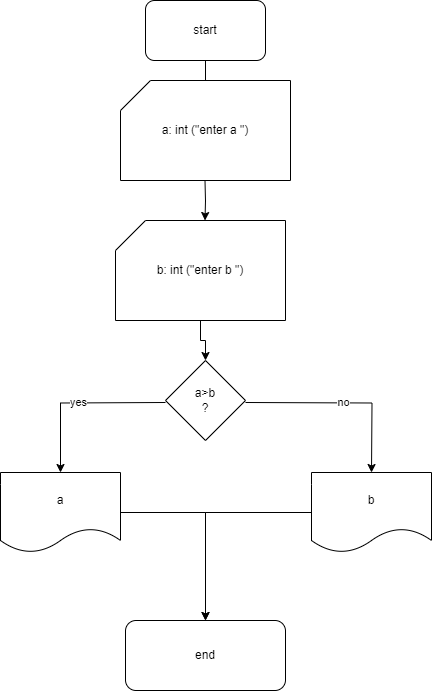

The diagram above was exported from draw.io. Its source (the exported page's mxGraphModel, read from the mxfile embedded in the PNG):
<mxGraphModel dx="1434" dy="738" grid="1" gridSize="10" guides="1" tooltips="1" connect="1" arrows="1" fold="1" page="1" pageScale="1" pageWidth="827" pageHeight="1169" math="0" shadow="0">
  <root>
    <mxCell id="0" />
    <mxCell id="1" parent="0" />
    <mxCell id="VQU2H2Z7OmU8NuNt9uyH-17" value="" style="edgeStyle=orthogonalEdgeStyle;rounded=0;orthogonalLoop=1;jettySize=auto;html=1;" parent="1" source="VQU2H2Z7OmU8NuNt9uyH-10" edge="1">
      <mxGeometry relative="1" as="geometry">
        <mxPoint x="354" y="170" as="targetPoint" />
      </mxGeometry>
    </mxCell>
    <mxCell id="VQU2H2Z7OmU8NuNt9uyH-10" value="start" style="rounded=1;whiteSpace=wrap;html=1;" parent="1" vertex="1">
      <mxGeometry x="294" y="60" width="120" height="60" as="geometry" />
    </mxCell>
    <mxCell id="VQU2H2Z7OmU8NuNt9uyH-18" value="" style="edgeStyle=orthogonalEdgeStyle;rounded=0;orthogonalLoop=1;jettySize=auto;html=1;" parent="1" edge="1">
      <mxGeometry relative="1" as="geometry">
        <mxPoint x="353.5" y="240" as="sourcePoint" />
        <mxPoint x="353.5" y="280" as="targetPoint" />
      </mxGeometry>
    </mxCell>
    <mxCell id="VQU2H2Z7OmU8NuNt9uyH-16" value="end" style="rounded=1;whiteSpace=wrap;html=1;direction=south;" parent="1" vertex="1">
      <mxGeometry x="274" y="680" width="160" height="70" as="geometry" />
    </mxCell>
    <mxCell id="E44Yp5bBIiAjPAHO2bgF-1" value="a: int (&quot;enter a &quot;)" style="shape=card;whiteSpace=wrap;html=1;" vertex="1" parent="1">
      <mxGeometry x="269" y="140" width="170" height="100" as="geometry" />
    </mxCell>
    <mxCell id="E44Yp5bBIiAjPAHO2bgF-7" value="no" style="edgeStyle=orthogonalEdgeStyle;rounded=0;orthogonalLoop=1;jettySize=auto;html=1;exitX=1;exitY=0.5;exitDx=0;exitDy=0;" edge="1" parent="1">
      <mxGeometry relative="1" as="geometry">
        <mxPoint x="520" y="532" as="targetPoint" />
        <mxPoint x="394" y="462" as="sourcePoint" />
      </mxGeometry>
    </mxCell>
    <mxCell id="E44Yp5bBIiAjPAHO2bgF-8" value="yes" style="edgeStyle=orthogonalEdgeStyle;rounded=0;orthogonalLoop=1;jettySize=auto;html=1;" edge="1" parent="1" target="E44Yp5bBIiAjPAHO2bgF-9">
      <mxGeometry relative="1" as="geometry">
        <mxPoint x="190" y="522" as="targetPoint" />
        <mxPoint x="314" y="462" as="sourcePoint" />
      </mxGeometry>
    </mxCell>
    <mxCell id="E44Yp5bBIiAjPAHO2bgF-6" value="&lt;div&gt;a&amp;gt;b&lt;/div&gt;&lt;div&gt;?&lt;/div&gt;" style="rhombus;whiteSpace=wrap;html=1;" vertex="1" parent="1">
      <mxGeometry x="314" y="420" width="80" height="80" as="geometry" />
    </mxCell>
    <mxCell id="E44Yp5bBIiAjPAHO2bgF-11" style="edgeStyle=orthogonalEdgeStyle;rounded=0;orthogonalLoop=1;jettySize=auto;html=1;" edge="1" parent="1" source="E44Yp5bBIiAjPAHO2bgF-9" target="VQU2H2Z7OmU8NuNt9uyH-16">
      <mxGeometry relative="1" as="geometry" />
    </mxCell>
    <mxCell id="E44Yp5bBIiAjPAHO2bgF-9" value="a" style="shape=document;whiteSpace=wrap;html=1;boundedLbl=1;" vertex="1" parent="1">
      <mxGeometry x="149" y="532" width="120" height="80" as="geometry" />
    </mxCell>
    <mxCell id="E44Yp5bBIiAjPAHO2bgF-12" style="edgeStyle=orthogonalEdgeStyle;rounded=0;orthogonalLoop=1;jettySize=auto;html=1;" edge="1" parent="1" source="E44Yp5bBIiAjPAHO2bgF-10" target="VQU2H2Z7OmU8NuNt9uyH-16">
      <mxGeometry relative="1" as="geometry" />
    </mxCell>
    <mxCell id="E44Yp5bBIiAjPAHO2bgF-10" value="b" style="shape=document;whiteSpace=wrap;html=1;boundedLbl=1;" vertex="1" parent="1">
      <mxGeometry x="460" y="532" width="120" height="80" as="geometry" />
    </mxCell>
    <mxCell id="E44Yp5bBIiAjPAHO2bgF-16" style="edgeStyle=orthogonalEdgeStyle;rounded=0;orthogonalLoop=1;jettySize=auto;html=1;entryX=0.5;entryY=0;entryDx=0;entryDy=0;" edge="1" parent="1" source="E44Yp5bBIiAjPAHO2bgF-13" target="E44Yp5bBIiAjPAHO2bgF-6">
      <mxGeometry relative="1" as="geometry" />
    </mxCell>
    <mxCell id="E44Yp5bBIiAjPAHO2bgF-13" value="b: int (&quot;enter b &quot;)" style="shape=card;whiteSpace=wrap;html=1;" vertex="1" parent="1">
      <mxGeometry x="264" y="280" width="170" height="100" as="geometry" />
    </mxCell>
  </root>
</mxGraphModel>